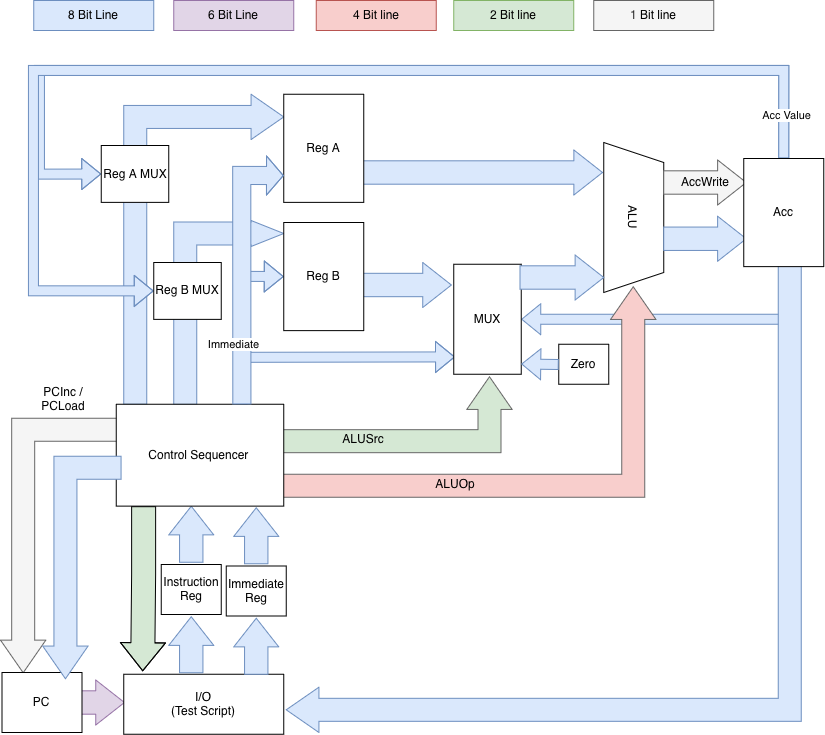

The diagram above was exported from draw.io. Its source (the exported page's mxGraphModel, read from the mxfile embedded in the PNG):
<mxGraphModel dx="1336" dy="814" grid="1" gridSize="10" guides="1" tooltips="1" connect="1" arrows="1" fold="1" page="1" pageScale="1" pageWidth="1100" pageHeight="850" math="0" shadow="0">
  <root>
    <mxCell id="0" />
    <mxCell id="1" parent="0" />
    <mxCell id="maXyU1lj0Gc5QnS7ZCap-4" edge="1" parent="1" style="shape=flexArrow;endArrow=classic;html=1;rounded=0;entryX=1;entryY=0.5;entryDx=0;entryDy=0;fillColor=#DAE8FC;strokeColor=#6C8EBF;" target="xJfxLQjvneZkX2xxyTPW-2" value="">
      <mxGeometry height="50" relative="1" width="50" as="geometry">
        <mxPoint x="934.26" y="358.87" as="sourcePoint" />
        <mxPoint x="875.51" y="370.43" as="targetPoint" />
      </mxGeometry>
    </mxCell>
    <mxCell id="maXyU1lj0Gc5QnS7ZCap-1" edge="1" parent="1" source="NfcSsQMi3NhONJh1nJ07-23" style="shape=flexArrow;endArrow=classic;html=1;rounded=0;entryX=0;entryY=0.5;entryDx=0;entryDy=0;strokeColor=#6C8EBF;fillColor=#DAE8FC;exitX=0.75;exitY=0;exitDx=0;exitDy=0;" value="">
      <mxGeometry height="50" relative="1" width="50" as="geometry">
        <Array as="points">
          <mxPoint x="384.26" y="423.87" />
          <mxPoint x="384.26" y="396.87" />
        </Array>
        <mxPoint x="553.26" y="443.87" as="sourcePoint" />
        <mxPoint x="595.52" y="396.5" as="targetPoint" />
      </mxGeometry>
    </mxCell>
    <mxCell id="84pe6RLAc0M-Og0QORSR-3" edge="1" parent="1" source="NfcSsQMi3NhONJh1nJ07-23" style="shape=flexArrow;endArrow=classic;html=1;rounded=0;exitX=0.75;exitY=0;exitDx=0;exitDy=0;entryX=0;entryY=0.5;entryDx=0;entryDy=0;strokeColor=#6C8EBF;fillColor=#DAE8FC;" target="xJfxLQjvneZkX2xxyTPW-38" value="">
      <mxGeometry height="50" relative="1" width="50" as="geometry">
        <Array as="points">
          <mxPoint x="382.26" y="315.87" />
        </Array>
        <mxPoint x="434.26" y="333.87" as="sourcePoint" />
        <mxPoint x="484.26" y="283.87" as="targetPoint" />
      </mxGeometry>
    </mxCell>
    <mxCell id="jbKzcmA_Kpm-u2o6Ux2O-22" parent="1" style="html=1;shadow=0;dashed=0;align=center;verticalAlign=middle;shape=mxgraph.arrows2.bendArrow;dy=11.5;dx=32.67;notch=0;arrowHead=45.33;rounded=0;fillColor=#dae8fc;strokeColor=#6c8ebf;rotation=-180;" value="" vertex="1">
      <mxGeometry height="470" width="515" x="426.76" y="301.99" as="geometry" />
    </mxCell>
    <mxCell id="jbKzcmA_Kpm-u2o6Ux2O-42" parent="1" style="rounded=0;whiteSpace=wrap;html=1;fillColor=#f8cecc;strokeColor=#b85450;" value="4 Bit line" vertex="1">
      <mxGeometry height="30" width="120" x="456.76" y="40" as="geometry" />
    </mxCell>
    <mxCell id="jbKzcmA_Kpm-u2o6Ux2O-43" parent="1" style="rounded=0;whiteSpace=wrap;html=1;fillColor=#d5e8d4;strokeColor=#82b366;" value="2 Bit line" vertex="1">
      <mxGeometry height="30" width="120" x="594.26" y="40" as="geometry" />
    </mxCell>
    <mxCell id="jbKzcmA_Kpm-u2o6Ux2O-44" parent="1" style="rounded=0;whiteSpace=wrap;html=1;fillColor=#f5f5f5;strokeColor=#666666;fontColor=#333333;" value="1&lt;span style=&quot;background-color: transparent; color: light-dark(rgb(0, 0, 0), rgb(255, 255, 255));&quot;&gt;&amp;nbsp;Bit line&lt;/span&gt;" vertex="1">
      <mxGeometry height="30" width="120" x="734.26" y="40" as="geometry" />
    </mxCell>
    <mxCell id="xJfxLQjvneZkX2xxyTPW-2" parent="1" style="rounded=0;whiteSpace=wrap;html=1;" value="MUX" vertex="1">
      <mxGeometry height="110" width="67.5" x="594.26" y="303.87" as="geometry" />
    </mxCell>
    <mxCell id="xJfxLQjvneZkX2xxyTPW-4" parent="1" style="shape=trapezoid;perimeter=trapezoidPerimeter;whiteSpace=wrap;html=1;fixedSize=1;rotation=90;" value="ALU" vertex="1">
      <mxGeometry height="60" width="150" x="699.26" y="226.99" as="geometry" />
    </mxCell>
    <mxCell id="xJfxLQjvneZkX2xxyTPW-5" parent="1" style="html=1;shadow=0;dashed=0;align=center;verticalAlign=middle;shape=mxgraph.arrows2.bendArrow;dy=11.5;dx=32.67;notch=0;arrowHead=45.33;rounded=0;fillColor=#DAE8FC;strokeColor=#6C8EBF;fontColor=#333333;" value="" vertex="1">
      <mxGeometry height="310" width="160" x="264.26" y="133.87" as="geometry" />
    </mxCell>
    <mxCell id="xJfxLQjvneZkX2xxyTPW-6" parent="1" style="html=1;shadow=0;dashed=0;align=center;verticalAlign=middle;shape=mxgraph.arrows2.bendArrow;dy=11.5;dx=32.67;notch=0;arrowHead=26;rounded=0;fillColor=#DAE8FC;strokeColor=#6C8EBF;fontColor=#333333;" value="" vertex="1">
      <mxGeometry height="183.87" width="110" x="314.26" y="260" as="geometry" />
    </mxCell>
    <mxCell id="xJfxLQjvneZkX2xxyTPW-8" parent="1" style="html=1;shadow=0;dashed=0;align=center;verticalAlign=middle;shape=mxgraph.arrows2.arrow;dy=0.48;dx=28.65;direction=north;notch=0;fillColor=#dae8fc;strokeColor=#6c8ebf;rotation=90;" value="" vertex="1">
      <mxGeometry height="91.88" width="45" x="523.3199999999999" y="278.55" as="geometry" />
    </mxCell>
    <mxCell id="xJfxLQjvneZkX2xxyTPW-9" parent="1" style="html=1;shadow=0;dashed=0;align=center;verticalAlign=middle;shape=mxgraph.arrows2.arrow;dy=0.48;dx=28.65;direction=north;notch=0;fillColor=#dae8fc;strokeColor=#6c8ebf;rotation=90;" value="" vertex="1">
      <mxGeometry height="83.75" width="45" x="679.89" y="275.12" as="geometry" />
    </mxCell>
    <mxCell id="xJfxLQjvneZkX2xxyTPW-12" parent="1" style="html=1;shadow=0;dashed=0;align=center;verticalAlign=middle;shape=mxgraph.arrows2.arrow;dy=0.48;dx=28.65;direction=north;notch=0;fillColor=#f5f5f5;strokeColor=#666666;rotation=90;fontColor=#333333;" value="" vertex="1">
      <mxGeometry height="82.5" width="45" x="823.01" y="180.74" as="geometry" />
    </mxCell>
    <mxCell id="xJfxLQjvneZkX2xxyTPW-13" parent="1" style="html=1;shadow=0;dashed=0;align=center;verticalAlign=middle;shape=mxgraph.arrows2.arrow;dy=0.48;dx=28.65;direction=north;notch=0;fillColor=#dae8fc;strokeColor=#6c8ebf;rotation=90;" value="" vertex="1">
      <mxGeometry height="250" width="45" x="595.52" y="87" as="geometry" />
    </mxCell>
    <mxCell id="xJfxLQjvneZkX2xxyTPW-14" parent="1" style="html=1;shadow=0;dashed=0;align=center;verticalAlign=middle;shape=mxgraph.arrows2.bendArrow;dy=11.5;dx=32.67;notch=0;arrowHead=45.33;rounded=0;fillColor=#D5E8D4;strokeColor=#666666;rotation=-90;flipH=0;flipV=1;fontColor=#333333;" value="" vertex="1">
      <mxGeometry height="230.63" width="75.94" x="499.26" y="338.87" as="geometry" />
    </mxCell>
    <mxCell id="xJfxLQjvneZkX2xxyTPW-18" parent="1" style="html=1;shadow=0;dashed=0;align=center;verticalAlign=middle;shape=mxgraph.arrows2.bendArrow;dy=11.5;dx=32.67;notch=0;arrowHead=45.33;rounded=0;fillColor=#f5f5f5;strokeColor=#666666;rotation=-90;flipH=1;flipV=0;fontColor=#333333;" value="" vertex="1">
      <mxGeometry height="122.73" width="254.53" x="75" y="523.68" as="geometry" />
    </mxCell>
    <mxCell id="xJfxLQjvneZkX2xxyTPW-19" parent="1" style="html=1;shadow=0;dashed=0;align=center;verticalAlign=middle;shape=mxgraph.arrows2.arrow;dy=0.48;dx=28.65;direction=north;notch=0;fillColor=#E1D5E7;strokeColor=#9673A6;rotation=90;" value="" vertex="1">
      <mxGeometry height="52.43" width="45" x="216.16" y="715.77" as="geometry" />
    </mxCell>
    <mxCell id="xJfxLQjvneZkX2xxyTPW-25" parent="1" style="html=1;shadow=0;dashed=0;align=center;verticalAlign=middle;shape=mxgraph.arrows2.arrow;dy=0.48;dx=28.65;direction=north;notch=0;fillColor=#dae8fc;strokeColor=#6c8ebf;rotation=0;" value="" vertex="1">
      <mxGeometry height="56" width="45" x="309.26" y="545.75" as="geometry" />
    </mxCell>
    <mxCell id="xJfxLQjvneZkX2xxyTPW-26" parent="1" style="html=1;shadow=0;dashed=0;align=center;verticalAlign=middle;shape=mxgraph.arrows2.bendArrow;dy=11.5;dx=32.67;notch=0;arrowHead=45.33;rounded=0;fillColor=#F8CECC;strokeColor=#666666;rotation=-90;flipH=0;flipV=1;fontColor=#333333;" value="" vertex="1">
      <mxGeometry height="377.66" width="210.47" x="502.3" y="242.55" as="geometry" />
    </mxCell>
    <mxCell id="xJfxLQjvneZkX2xxyTPW-29" parent="1" style="text;html=1;align=center;verticalAlign=middle;whiteSpace=wrap;rounded=0;rotation=0;" value="PCInc / PCLoad" vertex="1">
      <mxGeometry height="30" width="60" x="174.26" y="423.87" as="geometry" />
    </mxCell>
    <mxCell id="xJfxLQjvneZkX2xxyTPW-32" parent="1" style="text;html=1;align=center;verticalAlign=middle;whiteSpace=wrap;rounded=0;rotation=0;" value="ALUSrc" vertex="1">
      <mxGeometry height="30" width="60" x="474.26" y="463.87" as="geometry" />
    </mxCell>
    <mxCell id="xJfxLQjvneZkX2xxyTPW-33" parent="1" style="text;html=1;align=center;verticalAlign=middle;whiteSpace=wrap;rounded=0;rotation=0;" value="ALUOp" vertex="1">
      <mxGeometry height="30" width="60" x="566.21" y="508.87" as="geometry" />
    </mxCell>
    <mxCell id="xJfxLQjvneZkX2xxyTPW-37" parent="1" style="rounded=0;whiteSpace=wrap;html=1;" value="Reg A" vertex="1">
      <mxGeometry height="108.12" width="80" x="424.26" y="133.87" as="geometry" />
    </mxCell>
    <mxCell id="xJfxLQjvneZkX2xxyTPW-38" parent="1" style="rounded=0;whiteSpace=wrap;html=1;" value="&lt;span style=&quot;background-color: transparent; color: light-dark(rgb(0, 0, 0), rgb(255, 255, 255));&quot;&gt;Reg B&lt;/span&gt;" vertex="1">
      <mxGeometry height="108.12" width="80" x="424.26" y="261.99" as="geometry" />
    </mxCell>
    <mxCell id="xJfxLQjvneZkX2xxyTPW-44" parent="1" style="html=1;shadow=0;dashed=0;align=center;verticalAlign=middle;shape=mxgraph.arrows2.arrow;dy=0.48;dx=28.65;direction=north;notch=0;fillColor=#dae8fc;strokeColor=#6c8ebf;rotation=90;" value="" vertex="1">
      <mxGeometry height="82.5" width="45" x="823.01" y="236.99" as="geometry" />
    </mxCell>
    <mxCell id="7hPfV5lNqTLSuL07TeW1-3" edge="1" parent="1" source="xJfxLQjvneZkX2xxyTPW-43" style="edgeStyle=orthogonalEdgeStyle;rounded=0;orthogonalLoop=1;jettySize=auto;html=1;exitX=0.5;exitY=0;exitDx=0;exitDy=0;entryX=0;entryY=0.5;entryDx=0;entryDy=0;shape=flexArrow;fillColor=#DAE8FC;strokeColor=#6C8EBF;" target="7hPfV5lNqTLSuL07TeW1-1">
      <mxGeometry relative="1" as="geometry">
        <Array as="points">
          <mxPoint x="924" y="110" />
          <mxPoint x="180" y="110" />
          <mxPoint x="180" y="214" />
        </Array>
      </mxGeometry>
    </mxCell>
    <mxCell id="7hPfV5lNqTLSuL07TeW1-4" edge="1" parent="1" source="xJfxLQjvneZkX2xxyTPW-43" style="edgeStyle=orthogonalEdgeStyle;rounded=0;orthogonalLoop=1;jettySize=auto;html=1;exitX=0.5;exitY=0;exitDx=0;exitDy=0;entryX=0;entryY=0.5;entryDx=0;entryDy=0;fillColor=#DAE8FC;shape=flexArrow;strokeColor=#6C8EBF;" target="7hPfV5lNqTLSuL07TeW1-2">
      <mxGeometry relative="1" as="geometry">
        <Array as="points">
          <mxPoint x="924" y="110" />
          <mxPoint x="174" y="110" />
          <mxPoint x="174" y="330" />
        </Array>
      </mxGeometry>
    </mxCell>
    <mxCell id="7hPfV5lNqTLSuL07TeW1-5" connectable="0" parent="7hPfV5lNqTLSuL07TeW1-4" style="edgeLabel;html=1;align=center;verticalAlign=middle;resizable=0;points=[];" value="&lt;div&gt;Acc Value&lt;/div&gt;" vertex="1">
      <mxGeometry relative="1" x="-0.9254" y="-2" as="geometry">
        <mxPoint as="offset" />
      </mxGeometry>
    </mxCell>
    <mxCell id="xJfxLQjvneZkX2xxyTPW-43" parent="1" style="rounded=0;whiteSpace=wrap;html=1;" value="Acc" vertex="1">
      <mxGeometry height="108.12" width="80" x="884.26" y="197.93" as="geometry" />
    </mxCell>
    <mxCell id="NfcSsQMi3NhONJh1nJ07-23" parent="1" style="rounded=0;whiteSpace=wrap;html=1;" value="Control Sequencer&amp;nbsp;" vertex="1">
      <mxGeometry height="101.88" width="167.5" x="256.76" y="443.87" as="geometry" />
    </mxCell>
    <mxCell id="NfcSsQMi3NhONJh1nJ07-16" parent="1" style="rounded=0;whiteSpace=wrap;html=1;" value="&lt;div&gt;I/O&lt;/div&gt;&lt;div&gt;(Test Script)&lt;/div&gt;" vertex="1">
      <mxGeometry height="60" width="160" x="264.26" y="713.87" as="geometry" />
    </mxCell>
    <mxCell id="xJfxLQjvneZkX2xxyTPW-16" parent="1" style="rounded=0;whiteSpace=wrap;html=1;" value="PC" vertex="1">
      <mxGeometry height="60" width="80" x="142.39" y="711.99" as="geometry" />
    </mxCell>
    <mxCell id="xJfxLQjvneZkX2xxyTPW-46" parent="1" style="text;html=1;align=center;verticalAlign=middle;whiteSpace=wrap;rounded=0;rotation=0;" value="AccWrite" vertex="1">
      <mxGeometry height="30" width="60" x="815.51" y="206.99" as="geometry" />
    </mxCell>
    <mxCell id="84pe6RLAc0M-Og0QORSR-1" edge="1" parent="1" source="NfcSsQMi3NhONJh1nJ07-23" style="shape=flexArrow;endArrow=classic;html=1;rounded=0;entryX=0;entryY=0.75;entryDx=0;entryDy=0;exitX=0.75;exitY=0;exitDx=0;exitDy=0;width=18.095238095238095;endSize=5.261904761904762;fillColor=#DAE8FC;strokeColor=#6C8EBF;" target="xJfxLQjvneZkX2xxyTPW-37" value="Immediate">
      <mxGeometry height="50" relative="1" width="50" x="-0.5572" y="8" as="geometry">
        <mxPoint as="offset" />
        <Array as="points">
          <mxPoint x="382.26" y="214.87" />
        </Array>
        <mxPoint x="356.76" y="413.87" as="sourcePoint" />
        <mxPoint x="406.76" y="363.87" as="targetPoint" />
      </mxGeometry>
    </mxCell>
    <mxCell id="84pe6RLAc0M-Og0QORSR-5" parent="1" style="rounded=0;whiteSpace=wrap;html=1;" value="Instruction Reg" vertex="1">
      <mxGeometry height="50" width="60" x="301.76" y="604" as="geometry" />
    </mxCell>
    <mxCell id="84pe6RLAc0M-Og0QORSR-6" parent="1" style="html=1;shadow=0;dashed=0;align=center;verticalAlign=middle;shape=mxgraph.arrows2.arrow;dy=0.48;dx=28.65;direction=north;notch=0;fillColor=#dae8fc;strokeColor=#6c8ebf;rotation=0;" value="" vertex="1">
      <mxGeometry height="56" width="45" x="309.26" y="656.25" as="geometry" />
    </mxCell>
    <mxCell id="84pe6RLAc0M-Og0QORSR-8" parent="1" style="html=1;shadow=0;dashed=0;align=center;verticalAlign=middle;shape=mxgraph.arrows2.arrow;dy=0.48;dx=28.65;direction=north;notch=0;fillColor=#dae8fc;strokeColor=#6c8ebf;rotation=0;" value="" vertex="1">
      <mxGeometry height="56" width="45" x="374.26" y="547.37" as="geometry" />
    </mxCell>
    <mxCell id="84pe6RLAc0M-Og0QORSR-9" parent="1" style="rounded=0;whiteSpace=wrap;html=1;" value="Immediate Reg" vertex="1">
      <mxGeometry height="50" width="60" x="366.76" y="605.62" as="geometry" />
    </mxCell>
    <mxCell id="84pe6RLAc0M-Og0QORSR-10" parent="1" style="html=1;shadow=0;dashed=0;align=center;verticalAlign=middle;shape=mxgraph.arrows2.arrow;dy=0.48;dx=28.65;direction=north;notch=0;fillColor=#dae8fc;strokeColor=#6c8ebf;rotation=0;" value="" vertex="1">
      <mxGeometry height="56" width="45" x="374.26" y="657.87" as="geometry" />
    </mxCell>
    <mxCell id="maXyU1lj0Gc5QnS7ZCap-5" parent="1" style="rounded=0;whiteSpace=wrap;html=1;" value="Zero" vertex="1">
      <mxGeometry height="40" width="50" x="699.26" y="383.87" as="geometry" />
    </mxCell>
    <mxCell id="maXyU1lj0Gc5QnS7ZCap-6" edge="1" parent="1" source="maXyU1lj0Gc5QnS7ZCap-5" style="shape=flexArrow;endArrow=classic;html=1;rounded=0;entryX=1;entryY=0.5;entryDx=0;entryDy=0;fillColor=#DAE8FC;strokeColor=#6C8EBF;exitX=0;exitY=0.5;exitDx=0;exitDy=0;" value="">
      <mxGeometry height="50" relative="1" width="50" as="geometry">
        <mxPoint x="761.76" y="403.37" as="sourcePoint" />
        <mxPoint x="661.76" y="403.37" as="targetPoint" />
      </mxGeometry>
    </mxCell>
    <mxCell id="k2ZUXiu2wEHM9HSYR_1K-1" parent="1" style="rounded=0;whiteSpace=wrap;html=1;fillColor=#dae8fc;strokeColor=#6C8EBF;" value="8 Bit Line" vertex="1">
      <mxGeometry height="30" width="120" x="174.26" y="40" as="geometry" />
    </mxCell>
    <mxCell id="k2ZUXiu2wEHM9HSYR_1K-2" parent="1" style="rounded=0;whiteSpace=wrap;html=1;fillColor=#e1d5e7;strokeColor=#9673a6;" value="6 Bit Line" vertex="1">
      <mxGeometry height="30" width="120" x="314.26" y="40" as="geometry" />
    </mxCell>
    <mxCell id="k2ZUXiu2wEHM9HSYR_1K-5" parent="1" style="html=1;shadow=0;dashed=0;align=center;verticalAlign=middle;shape=mxgraph.arrows2.bendArrow;dy=11.5;dx=32.67;notch=0;arrowHead=45.33;rounded=0;fillColor=#DAE8FC;strokeColor=#6C8EBF;rotation=-90;flipH=1;flipV=0;fontColor=#333333;" value="" vertex="1">
      <mxGeometry height="78.32" width="222.5" x="111.04999999999998" y="567.75" as="geometry" />
    </mxCell>
    <mxCell id="k2ZUXiu2wEHM9HSYR_1K-6" edge="1" parent="1" style="shape=flexArrow;endArrow=classic;html=1;rounded=0;width=24;endSize=9.01;entryX=0.119;entryY=-0.05;entryDx=0;entryDy=0;entryPerimeter=0;fillColor=#D5E8D4;" target="NfcSsQMi3NhONJh1nJ07-16" value="">
      <mxGeometry height="50" relative="1" width="50" as="geometry">
        <Array as="points">
          <mxPoint x="284.26" y="613.87" />
        </Array>
        <mxPoint x="284.26" y="545.75" as="sourcePoint" />
        <mxPoint x="284.26" y="693.87" as="targetPoint" />
      </mxGeometry>
    </mxCell>
    <mxCell id="7hPfV5lNqTLSuL07TeW1-1" parent="1" style="rounded=0;whiteSpace=wrap;html=1;" value="Reg A MUX" vertex="1">
      <mxGeometry height="56.88" width="67.5" x="241.76" y="185.11" as="geometry" />
    </mxCell>
    <mxCell id="7hPfV5lNqTLSuL07TeW1-2" parent="1" style="rounded=0;whiteSpace=wrap;html=1;" value="Reg B MUX" vertex="1">
      <mxGeometry height="56.88" width="67.5" x="294.26" y="301.99" as="geometry" />
    </mxCell>
  </root>
</mxGraphModel>